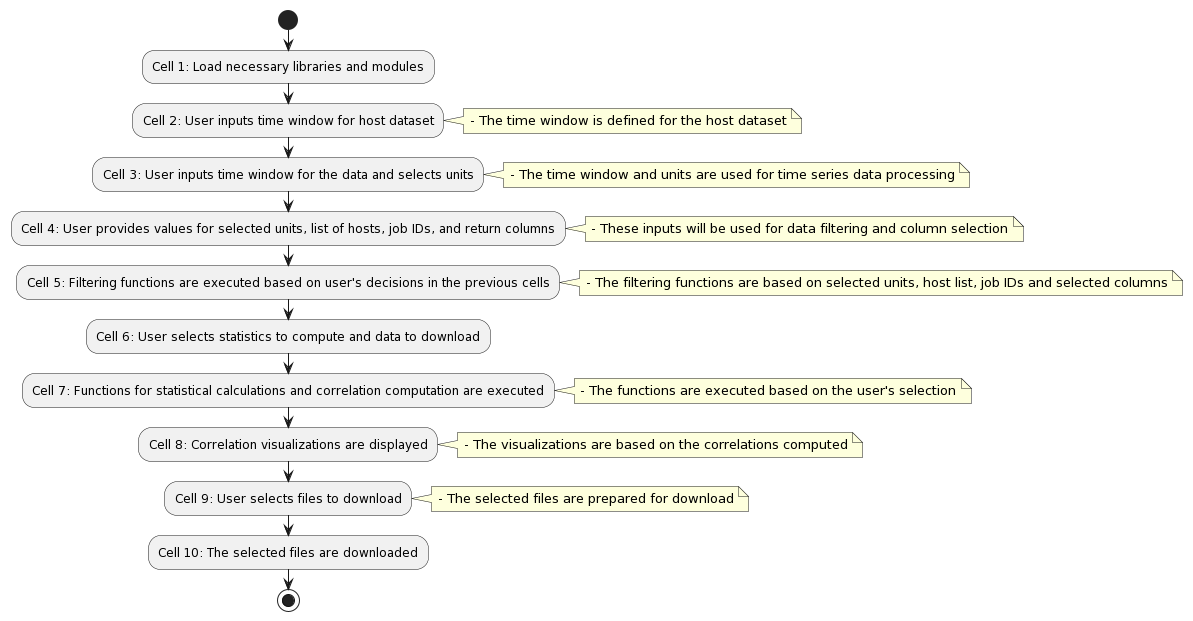

The diagram above was rendered by PlantUML. Its source (embedded in the PNG):
@startuml
start

:Cell 1: Load necessary libraries and modules;

:Cell 2: User inputs time window for host dataset;
note right
    - The time window is defined for the host dataset
end note

:Cell 3: User inputs time window for the data and selects units;
note right
    - The time window and units are used for time series data processing
end note

:Cell 4: User provides values for selected units, list of hosts, job IDs, and return columns;
note right
    - These inputs will be used for data filtering and column selection
end note

:Cell 5: Filtering functions are executed based on user's decisions in the previous cells;
note right
    - The filtering functions are based on selected units, host list, job IDs and selected columns
end note

:Cell 6: User selects statistics to compute and data to download;

:Cell 7: Functions for statistical calculations and correlation computation are executed;
note right
    - The functions are executed based on the user's selection
end note

:Cell 8: Correlation visualizations are displayed;
note right
    - The visualizations are based on the correlations computed
end note

:Cell 9: User selects files to download;
note right
    - The selected files are prepared for download
end note

:Cell 10: The selected files are downloaded;

stop
@enduml